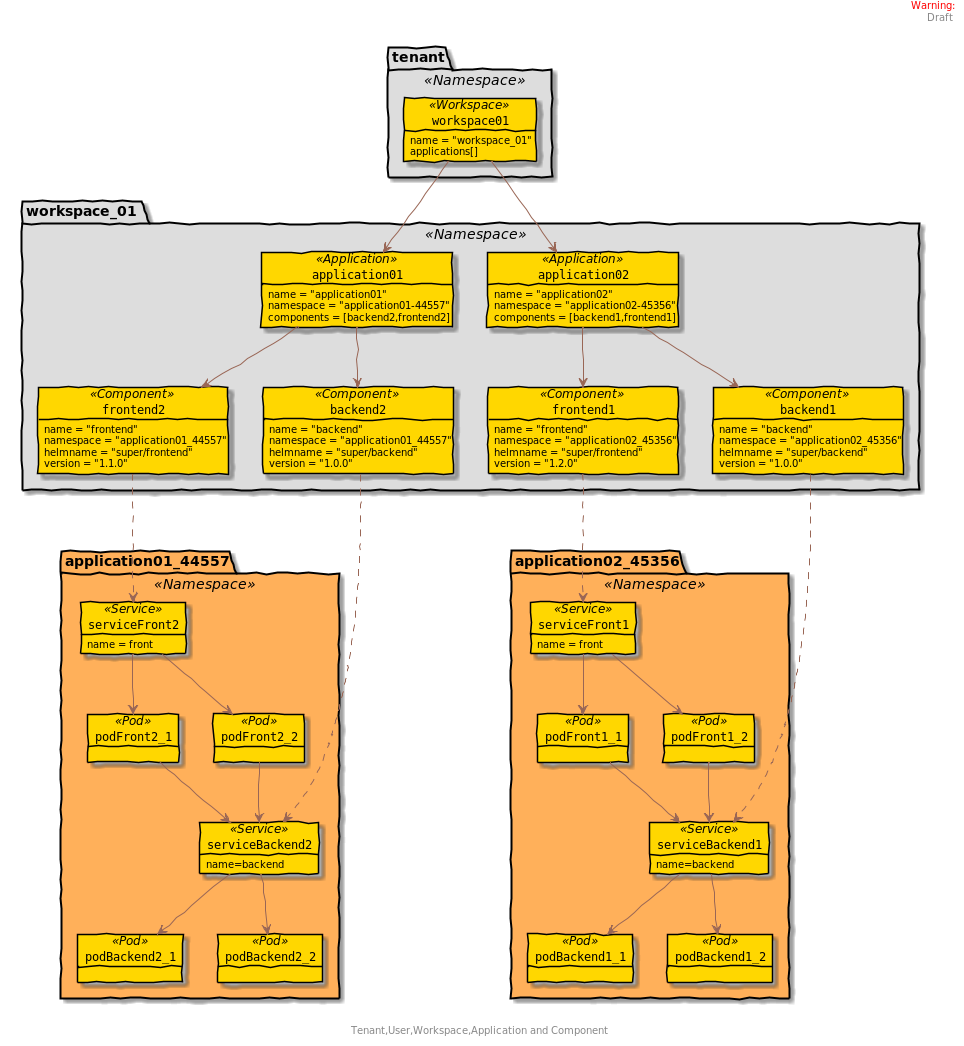

The diagram above was rendered by PlantUML. Its source (embedded in the PNG):
@startuml

' color to use
' #FFB05A
' #FFB05A
' #D5E821
' #31FFB4
' #514BEF
skinparam handwritten true

skinparam interface {
  backgroundColor RosyBrown
  borderColor orange
}

skinparam object {
	ArrowColor DeepSkyBlue
	ActorBorderColor DeepSkyBlue
    BackgroundColor<<Apache>> Red
    BorderColor<<Apache>> #FF6655
    FontName Courier
    BackgroundColor <<Blue>> DeepSkyBlue
    BorderColor black
    BackgroundColor gold
    ArrowFontName Impact
    ArrowColor #996655
    ArrowFontColor #777777

}

header
<font color=red>Warning:</font>
Draft
endheader
center footer Tenant,User,Workspace,Application and Component

namespace tenant <<Namespace>>#DDDDDD {
    object workspace01 <<Workspace>> {
        name = "workspace_01"
        applications[]
    }
}

namespace workspace_01 <<Namespace>>#DDDDDD {
    object application01 <<Application>> {
        name = "application01"
        namespace = "application01-44557"
        components = [backend2,frontend2]

    }
    object application02 <<Application>> {
            name = "application02"
            namespace = "application02-45356"
            components = [backend1,frontend1]
    }

    object backend2 <<Component>> {
            name = "backend"
            namespace = "application01_44557"
            helmname = "super/backend"
            version = "1.0.0"
    }
    object backend1 <<Component>> {
            name = "backend"
            namespace = "application02_45356"
            helmname = "super/backend"
            version = "1.0.0"
    }
    object frontend2 <<Component>> {
            name = "frontend"
            namespace = "application01_44557"
            helmname = "super/frontend"
            version = "1.1.0"
    }
    object frontend1 <<Component>> {
            name = "frontend"
            namespace = "application02_45356"
            helmname = "super/frontend"
            version = "1.2.0"
    }

}
workspace01 --> application01
workspace01 --> application02
application01 --> backend2
application01 --> frontend2
application02 --> backend1
application02 --> frontend1


namespace application01_44557 <<Namespace>>#FFB05A {
    object serviceFront2 <<Service>> {
        name = front
    }
    object podFront2_1 <<Pod>>
    object podFront2_2 <<Pod>>
    object serviceBackend2 <<Service>> {
        name=backend
    }
    object podBackend2_1 <<Pod>>
    object podBackend2_2 <<Pod>>

}
frontend2-.->serviceFront2
serviceFront2-->podFront2_1
serviceFront2-->podFront2_2
podFront2_1-->serviceBackend2
podFront2_2-->serviceBackend2
backend2-.->serviceBackend2
serviceBackend2-->podBackend2_1
serviceBackend2-->podBackend2_2
namespace application02_45356 <<Namespace>>#FFB05A {
    object serviceFront1 <<Service>> {
        name = front
    }
    object podFront1_1 <<Pod>>
    object podFront1_2 <<Pod>>
    object serviceBackend1 <<Service>> {
        name=backend
    }
    object podBackend1_1 <<Pod>>
    object podBackend1_2 <<Pod>>

}
frontend1-.->serviceFront1
serviceFront1-->podFront1_1
serviceFront1-->podFront1_2
podFront1_1-->serviceBackend1
podFront1_2-->serviceBackend1
backend1-.->serviceBackend1
serviceBackend1-->podBackend1_1
serviceBackend1-->podBackend1_2
@enduml